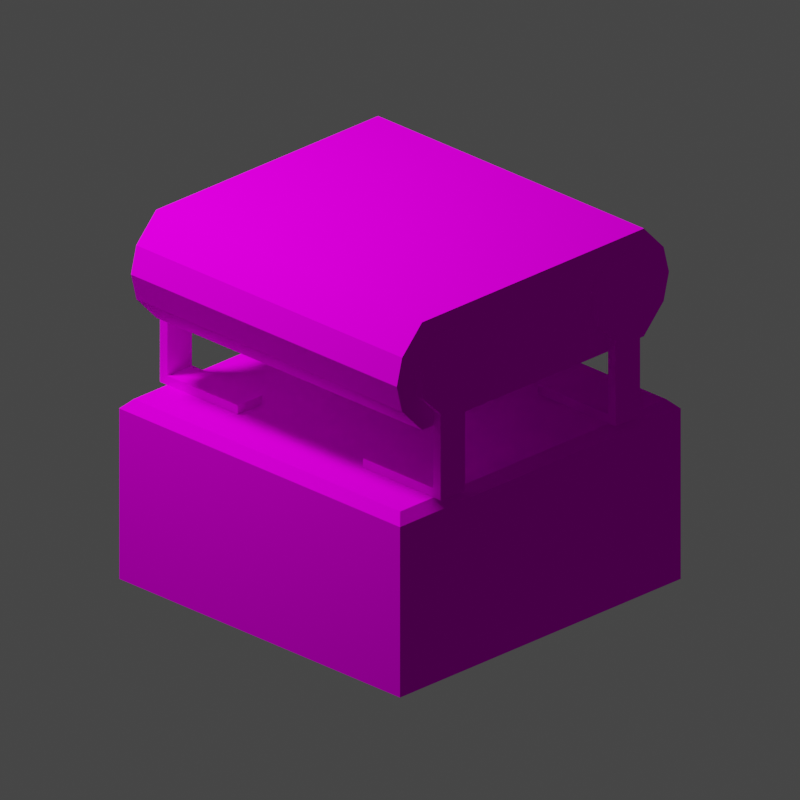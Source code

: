 # Source: Belt.004.blend  (saved by Blender 3.4.6; exported with 4.5.12 LTS)
import bpy
from mathutils import Matrix  # noqa: F401  (used for matrix-valued properties, if any)

bpy.ops.wm.read_factory_settings(use_empty=True)
scene = bpy.context.scene
scene.name = 'Scene'

# ---- collections
col_collection = bpy.data.collections.new('Collection'); scene.collection.children.link(col_collection)
col_render = bpy.data.collections.new('Render'); scene.collection.children.link(col_render)

# ---- images (referenced by path relative to the original .blend; pixels are not part of the script)
import os
ASSET_DIR = os.environ.get("B2B_ASSET_DIR", "")  # directory of the original .blend (textures are referenced by path, not embedded)
HERE = os.path.dirname(os.path.abspath(__file__))  # packed textures are extracted next to this script under _unpacked/

def load_image(name, relpath, width, height, colorspace="sRGB"):
    """Load a texture the original file referenced (path relative to the .blend, or extracted next to this script)."""
    p = next((c for c in (os.path.join(HERE, relpath), os.path.join(ASSET_DIR, relpath)) if relpath and os.path.exists(c)), "")
    if p:
        img = bpy.data.images.load(p, check_existing=True)
        img.name = name
    else:  # same state as the original file: an image datablock whose file is absent (Cycles renders it pink)
        img = bpy.data.images.new(name, width, height)
        img.source = "FILE"
        img.filepath = "//" + (relpath or name)
    img.colorspace_settings.name = colorspace
    return img
img_beltmachineb_png = load_image('BeltMachineB.png', 'BeltMachineB.png', 1024, 1024, 'sRGB')

# ---- materials (node trees are filled in below, after node groups)
mat_material = bpy.data.materials.new('Material')
mat_material.alpha_threshold = 0.0
mat_material.use_transparent_shadow = False
mat_material.roughness = 0.5
mat_material.line_color = (0.0, 0.0, 0.0, 1.0)

# ---- material node trees
mat_material.use_nodes = True; mat_material.node_tree.nodes.clear()
_N = mat_material.node_tree.nodes; _L = mat_material.node_tree.links
n0 = _N.new('ShaderNodeOutputMaterial'); n0.name = 'Material Output'; n0.location = (300, 300)
n1 = _N.new('ShaderNodeBsdfPrincipled'); n1.name = 'Principled BSDF'; n1.location = (10, 300)
n1.distribution = 'GGX'
n1.subsurface_method = 'RANDOM_WALK_SKIN'
n1.inputs[3].default_value = 1.45
n1.inputs[13].default_value = 0.0
n1.inputs[27].default_value = (0.0, 0.0, 0.0, 1.0)
n1.inputs[28].default_value = 1.0
n2 = _N.new('ShaderNodeTexImage'); n2.name = 'Image Texture'; n2.location = (-280, 280)
n2.image = img_beltmachineb_png
_L.new(n1.outputs[0], n0.inputs[0])
_L.new(n2.outputs[0], n1.inputs[0])
n0.is_active_output = True

# ---- world
world_world = bpy.data.worlds.new('World'); scene.world = world_world
world_world.use_nodes = True; world_world.node_tree.nodes.clear()
_N = world_world.node_tree.nodes; _L = world_world.node_tree.links
n0 = _N.new('ShaderNodeOutputWorld'); n0.name = 'World Output'; n0.location = (300, 300)
n1 = _N.new('ShaderNodeBackground'); n1.name = 'Background'; n1.location = (10, 300)
n1.inputs[0].default_value = (0.05088, 0.05088, 0.05088, 1.0)
_L.new(n1.outputs[0], n0.inputs[0])
n0.is_active_output = True
world_world.color = (0.05088, 0.05088, 0.05088)
world_world.use_sun_shadow = False
world_world.sun_shadow_jitter_overblur = 0.0

# ---- cameras
cam_camera = bpy.data.cameras.new('Camera')
cam_camera.type = 'ORTHO'
cam_camera.lens = 67.8
cam_camera.ortho_scale = 4.03

# ---- lights
light_area = bpy.data.lights.new('Area', 'AREA')
light_area.transmission_factor = 0.0
light_area.energy = 392.7
light_area.shadow_soft_size = 1.0
light_area.shadow_maximum_resolution = 0.006
light_area.use_absolute_resolution = True
light_area.size = 1.0
light_area.size_y = 1.0

# ---- meshes
me_plane = bpy.data.meshes.new('Plane')
me_plane.from_pydata([(0.9466, -0.7586, -0.07353), (0.9466, -0.7586, -0.5265), (0.9466, 0.0, -0.07353), (0.9466, 0.0, -0.5265), (0.9466, -0.8654, -0.4134), (0.9466, -0.8942, -0.3), (0.9466, -0.8654, -0.1866), (0.0, -0.932, -0.45), (0.0, -0.97, -0.3), (0.0, -0.932, -0.15), (0.0, 0.0, 0.0), (0.0, 0.0, -0.6), (0.0, -0.7903, -0.6), (0.0, -0.7903, 0.0), (1.0, -0.4114, -0.396), (1.0, -0.4114, -0.2207), (1.0, -0.5353, -0.09675), (1.0, -0.7106, -0.09675), (1.0, -0.8345, -0.2207), (1.0, -0.8345, -0.396), (1.0, -0.7106, -0.5199), (1.0, -0.5353, -0.5199), (0.9466, -0.4114, -0.2207), (0.9466, -0.4114, -0.396), (0.9466, -0.5353, -0.09675), (0.9466, -0.7106, -0.09675), (0.9466, -0.8345, -0.2207), (0.9466, -0.8345, -0.396), (0.9466, -0.7106, -0.5199), (0.9466, -0.5353, -0.5199), (0.9466, -0.7903, -0.3), (0.9466, 0.0, -0.3), (0.9466, -0.5353, -0.9484), (1.0, 0.0, -2.0), (1.0, -0.7106, -0.9484), (0.0, -1.0, -2.0), (1.0, -1.0, -2.0), (1.0, -0.5353, -0.9484), (0.0, 0.0, -1.0), (0.9476, -0.9476, -1.0), (1.0, -0.9177, -1.135), (0.0, -1.0, -1.052), (0.0, -0.9476, -1.0), (0.9476, 0.0, -1.0), (1.0, -0.08232, -1.135), (0.9466, -0.7106, -0.9484), (0.9466, -0.5353, -1.0), (0.9466, -0.7106, -1.0), (1.0, -0.7106, -1.0), (1.0, -0.5353, -1.0), (0.4466, -0.5353, -0.9484), (0.4466, -0.7106, -0.9484), (0.4466, -0.5353, -1.0), (0.4466, -0.7106, -1.0), (0.9466, 0.7586, -0.07353), (0.9466, 0.7586, -0.5265), (0.9466, 0.8654, -0.4134), (0.9466, 0.8942, -0.3), (0.9466, 0.8654, -0.1866), (0.0, 0.932, -0.45), (0.0, 0.97, -0.3), (0.0, 0.932, -0.15), (0.0, 0.7903, -0.6), (0.0, 0.7903, 0.0), (1.0, 0.4114, -0.396), (1.0, 0.4114, -0.2207), (1.0, 0.5353, -0.09675), (1.0, 0.7106, -0.09675), (1.0, 0.8345, -0.2207), (1.0, 0.8345, -0.396), (1.0, 0.7106, -0.5199), (1.0, 0.5353, -0.5199), (0.9466, 0.4114, -0.2207), (0.9466, 0.4114, -0.396), (0.9466, 0.5353, -0.09675), (0.9466, 0.7106, -0.09675), (0.9466, 0.8345, -0.2207), (0.9466, 0.8345, -0.396), (0.9466, 0.7106, -0.5199), (0.9466, 0.5353, -0.5199), (0.9466, 0.7903, -0.3), (0.9466, 0.5353, -0.9484), (1.0, 0.7106, -0.9484), (0.0, 1.0, -2.0), (1.0, 1.0, -2.0), (1.0, 0.5353, -0.9484), (0.9476, 0.9476, -1.0), (1.0, 1.0, -1.052), (0.0, 1.0, -1.052), (0.0, 0.9476, -1.0), (0.9466, 0.7106, -0.9484), (0.9466, 0.5353, -1.0), (0.9466, 0.7106, -1.0), (1.0, 0.7106, -1.0), (1.0, 0.5353, -1.0), (0.4466, 0.5353, -0.9484), (0.4466, 0.7106, -0.9484), (0.4466, 0.5353, -1.0), (0.4466, 0.7106, -1.0), (0.9466, -0.932, -0.15), (0.9466, -0.7903, 0.0), (0.9466, 0.0, 0.0), (0.9466, -0.7903, -0.6), (0.9466, 0.0, -0.6), (0.9466, -0.932, -0.45), (0.9466, -0.97, -0.3), (0.9466, 0.932, -0.15), (0.9466, 0.7903, 0.0), (0.9466, 0.7903, -0.6), (0.9466, 0.932, -0.45), (0.9466, 0.97, -0.3), (1.0, -0.9177, -1.918), (1.0, -0.08232, -1.918), (1.0, -1.0, -1.052), (1.0, 0.0, -1.052)], [], [(7, 104, 102, 12), (13, 10, 101, 100), (102, 103, 11, 12), (13, 100, 99, 9), (9, 99, 105, 8), (8, 105, 104, 7), (19, 18, 21, 20), (18, 17, 14, 21), (15, 14, 17, 16), (27, 28, 29, 26), (26, 29, 23, 25), (22, 24, 25, 23), (20, 21, 37, 34), (18, 19, 27, 26), (16, 17, 25, 24), (14, 15, 22, 23), (21, 14, 23, 29), (19, 20, 28, 27), (17, 18, 26, 25), (15, 16, 24, 22), (31, 3, 1, 30), (2, 31, 30, 0), (1, 4, 5, 30), (0, 30, 5, 6), (34, 37, 49, 48), (44, 40, 111, 112), (113, 41, 35, 36), (41, 113, 39, 42), (113, 114, 43, 39), (42, 39, 43, 38), (21, 29, 32, 37), (29, 28, 45, 32), (28, 20, 34, 45), (48, 49, 46, 47), (37, 32, 46, 49), (45, 34, 48, 47), (46, 32, 50, 52), (50, 51, 53, 52), (32, 45, 51, 50), (47, 46, 52, 53), (45, 47, 53, 51), (59, 62, 108, 109), (63, 107, 101, 10), (108, 62, 11, 103), (63, 61, 106, 107), (61, 60, 110, 106), (60, 59, 109, 110), (69, 70, 71, 68), (68, 71, 64, 67), (65, 66, 67, 64), (77, 76, 79, 78), (76, 75, 73, 79), (72, 73, 75, 74), (70, 82, 85, 71), (68, 76, 77, 69), (66, 74, 75, 67), (64, 73, 72, 65), (71, 79, 73, 64), (69, 77, 78, 70), (67, 75, 76, 68), (65, 72, 74, 66), (31, 80, 55, 3), (2, 54, 80, 31), (55, 80, 57, 56), (54, 58, 57, 80), (82, 93, 94, 85), (114, 33, 84, 87), (87, 84, 83, 88), (88, 89, 86, 87), (87, 86, 43, 114), (89, 38, 43, 86), (71, 85, 81, 79), (79, 81, 90, 78), (78, 90, 82, 70), (93, 92, 91, 94), (85, 94, 91, 81), (90, 92, 93, 82), (91, 97, 95, 81), (95, 97, 98, 96), (81, 95, 96, 90), (92, 98, 97, 91), (90, 96, 98, 92), (0, 6, 99, 100), (2, 0, 100, 101), (1, 3, 103, 102), (4, 1, 102, 104), (5, 4, 104, 105), (6, 5, 105, 99), (58, 54, 107, 106), (54, 2, 101, 107), (3, 55, 108, 103), (55, 56, 109, 108), (56, 57, 110, 109), (57, 58, 106, 110), (112, 111, 36, 33), (40, 44, 114, 113), (111, 40, 113, 36), (44, 112, 33, 114)])
_uv = me_plane.uv_layers.new(name='UVMap')
_uv.uv.foreach_set('vector', [0.9405, 0.9303, 0.4763, 0.9303, 0.4763, 0.8425, 0.9405, 0.8425, 0.9405, 0.6599, 0.9405, 0.9962, 0.4763, 0.9962, 0.4763, 0.6599, 0.4763, 0.8425, 0.4763, 0.5062, 0.9405, 0.5062, 0.9405, 0.8425, 0.9405, 0.6599, 0.4763, 0.6599, 0.4763, 0.5721, 0.9405, 0.5721, 0.9405, 0.5721, 0.4763, 0.5721, 0.4763, 0.5062, 0.9405, 0.5062, 0.9405, 0.9962, 0.4763, 0.9962, 0.4763, 0.9303, 0.9405, 0.9303, 0.7565, 0.4421, 0.8093, 0.4421, 0.7191, 0.3519, 0.7191, 0.4047, 0.8093, 0.4421, 0.8466, 0.4047, 0.7565, 0.3146, 0.7191, 0.3519, 0.8093, 0.3146, 0.7565, 0.3146, 0.8466, 0.4047, 0.8466, 0.3519, 0.5137, 0.8088, 0.5498, 0.7727, 0.6008, 0.7727, 0.5137, 0.8598, 0.5137, 0.8598, 0.6008, 0.7727, 0.6369, 0.8088, 0.5498, 0.8959, 0.6369, 0.8598, 0.6008, 0.8959, 0.5498, 0.8959, 0.6369, 0.8088, 0.7191, 0.4047, 0.7191, 0.3519, 0.59, 0.3519, 0.59, 0.4047, 0.7885, 0.8598, 0.7885, 0.8088, 0.773, 0.8088, 0.773, 0.8598, 0.7885, 0.5895, 0.7885, 0.5385, 0.773, 0.5385, 0.773, 0.5895, 0.7885, 0.8088, 0.7885, 0.8598, 0.773, 0.8598, 0.773, 0.8088, 0.7885, 0.5895, 0.7885, 0.6256, 0.773, 0.6256, 0.773, 0.5895, 0.7885, 0.5024, 0.7885, 0.5385, 0.773, 0.5385, 0.773, 0.5024, 0.7885, 0.5385, 0.7885, 0.5024, 0.773, 0.5024, 0.773, 0.5385, 0.7885, 0.8598, 0.7885, 0.8959, 0.773, 0.8959, 0.773, 0.8598, 0.08612, 0.2506, 0.02563, 0.2506, 0.02563, 0.04798, 0.08612, 0.03952, 0.1466, 0.2506, 0.08612, 0.2506, 0.08612, 0.03952, 0.1466, 0.04798, 0.02563, 0.04798, 0.05583, 0.01945, 0.08612, 0.01176, 0.08612, 0.03952, 0.1466, 0.04798, 0.08612, 0.03952, 0.08612, 0.01176, 0.1164, 0.01945, 0.59, 0.4047, 0.59, 0.3519, 0.5745, 0.3519, 0.5745, 0.4047, 0.9894, 0.479, 0.5093, 0.479, 0.5093, 0.02907, 0.9894, 0.02907, 0.4858, 0.4695, 0.01508, 0.4695, 0.01508, 0.0235, 0.4858, 0.0235, 0.01047, 0.0143, 0.4843, 0.0143, 0.4595, 0.03914, 0.01047, 0.03914, 0.4843, 0.0143, 0.4843, 0.4881, 0.4595, 0.4881, 0.4595, 0.03914, 0.01047, 0.03914, 0.4595, 0.03914, 0.4595, 0.4881, 0.01047, 0.4881, 0.7885, 0.7727, 0.773, 0.7727, 0.773, 0.648, 0.7885, 0.648, 0.6008, 0.7727, 0.5498, 0.7727, 0.5498, 0.648, 0.6008, 0.648, 0.773, 0.7727, 0.7885, 0.7727, 0.7885, 0.648, 0.773, 0.648, 0.7885, 0.5385, 0.7885, 0.5895, 0.773, 0.5895, 0.773, 0.5385, 0.7885, 0.648, 0.773, 0.648, 0.773, 0.6329, 0.7885, 0.6329, 0.773, 0.648, 0.7885, 0.648, 0.7885, 0.6329, 0.773, 0.6329, 0.773, 0.6329, 0.773, 0.648, 0.6274, 0.648, 0.6274, 0.6329, 0.6008, 0.648, 0.5498, 0.648, 0.5498, 0.6329, 0.6008, 0.6329, 0.773, 0.5895, 0.773, 0.5385, 0.6274, 0.5385, 0.6274, 0.5895, 0.773, 0.5385, 0.773, 0.5895, 0.6274, 0.5895, 0.6274, 0.5385, 0.773, 0.648, 0.773, 0.6329, 0.6274, 0.6329, 0.6274, 0.648, 0.9405, 0.5721, 0.9405, 0.6599, 0.4763, 0.6599, 0.4763, 0.5721, 0.9405, 0.8425, 0.4763, 0.8425, 0.4763, 0.5062, 0.9405, 0.5062, 0.4763, 0.6599, 0.9405, 0.6599, 0.9405, 0.9962, 0.4763, 0.9962, 0.9405, 0.8425, 0.9405, 0.9303, 0.4763, 0.9303, 0.4763, 0.8425, 0.9405, 0.9303, 0.9405, 0.9962, 0.4763, 0.9962, 0.4763, 0.9303, 0.9405, 0.5062, 0.9405, 0.5721, 0.4763, 0.5721, 0.4763, 0.5062, 0.7558, 0.3147, 0.7185, 0.3521, 0.7185, 0.4049, 0.8087, 0.3147, 0.8087, 0.3147, 0.7185, 0.4049, 0.7558, 0.4422, 0.846, 0.3521, 0.8087, 0.4422, 0.846, 0.4049, 0.846, 0.3521, 0.7558, 0.4422, 0.9996, 0.8088, 0.9996, 0.8598, 0.9124, 0.7727, 0.9635, 0.7727, 0.9996, 0.8598, 0.9635, 0.8959, 0.8764, 0.8088, 0.9124, 0.7727, 0.8764, 0.8598, 0.8764, 0.8088, 0.9635, 0.8959, 0.9124, 0.8959, 0.7185, 0.3521, 0.5894, 0.3521, 0.5894, 0.4049, 0.7185, 0.4049, 0.7885, 0.8598, 0.773, 0.8598, 0.773, 0.8088, 0.7885, 0.8088, 0.7885, 0.9012, 0.773, 0.9012, 0.773, 0.9522, 0.7885, 0.9522, 0.7885, 0.8088, 0.773, 0.8088, 0.773, 0.8598, 0.7885, 0.8598, 0.7885, 0.9012, 0.773, 0.9012, 0.773, 0.8651, 0.7885, 0.8651, 0.7885, 0.9883, 0.773, 0.9883, 0.773, 0.9522, 0.7885, 0.9522, 0.7885, 0.9522, 0.773, 0.9522, 0.773, 0.9883, 0.7885, 0.9883, 0.7885, 0.8598, 0.773, 0.8598, 0.773, 0.8959, 0.7885, 0.8959, 0.08612, 0.2506, 0.08612, 0.4617, 0.02563, 0.4532, 0.02563, 0.2506, 0.1466, 0.2506, 0.1466, 0.4532, 0.08612, 0.4617, 0.08612, 0.2506, 0.02563, 0.4532, 0.08612, 0.4617, 0.08612, 0.4895, 0.05583, 0.4818, 0.1466, 0.4532, 0.1164, 0.4818, 0.08612, 0.4895, 0.08612, 0.4617, 0.5894, 0.3521, 0.5738, 0.3521, 0.5738, 0.4049, 0.5894, 0.4049, 0.01184, 0.4702, 0.01184, 0.01425, 0.493, 0.01425, 0.493, 0.4702, 0.4858, 0.4695, 0.4858, 0.0235, 0.01508, 0.0235, 0.01508, 0.4695, 0.01401, 0.4825, 0.01401, 0.4577, 0.463, 0.4577, 0.4879, 0.4825, 0.4879, 0.4825, 0.463, 0.4577, 0.463, 0.008683, 0.4879, 0.008683, 0.01401, 0.4577, 0.01401, 0.008683, 0.463, 0.008683, 0.463, 0.4577, 0.7885, 0.7727, 0.7885, 0.648, 0.773, 0.648, 0.773, 0.7727, 0.9124, 0.7727, 0.9124, 0.648, 0.9635, 0.648, 0.9635, 0.7727, 0.773, 0.7727, 0.773, 0.648, 0.7885, 0.648, 0.7885, 0.7727, 0.7885, 0.9522, 0.773, 0.9522, 0.773, 0.9012, 0.7885, 0.9012, 0.7885, 0.648, 0.7885, 0.6329, 0.773, 0.6329, 0.773, 0.648, 0.773, 0.648, 0.773, 0.6329, 0.7885, 0.6329, 0.7885, 0.648, 0.773, 0.6329, 0.6274, 0.6329, 0.6274, 0.648, 0.773, 0.648, 0.9124, 0.648, 0.9124, 0.6329, 0.9635, 0.6329, 0.9635, 0.648, 0.773, 0.9012, 0.6274, 0.9012, 0.6274, 0.9522, 0.773, 0.9522, 0.773, 0.9522, 0.6274, 0.9522, 0.6274, 0.9012, 0.773, 0.9012, 0.773, 0.648, 0.6274, 0.648, 0.6274, 0.6329, 0.773, 0.6329, 0.1182, 0.7327, 0.07684, 0.7915, 0.04401, 0.7791, 0.09884, 0.7012, 0.4648, 0.6826, 0.1182, 0.7327, 0.09884, 0.7012, 0.4599, 0.649, 0.273, 0.6336, 0.2112, 0.9783, 0.1778, 0.9723, 0.2422, 0.6132, 0.3331, 0.5942, 0.273, 0.6336, 0.2422, 0.6132, 0.3219, 0.561, 0.387, 0.5904, 0.3331, 0.5942, 0.3219, 0.561, 0.3932, 0.5559, 0.07684, 0.7915, 0.07118, 0.8452, 0.03651, 0.8502, 0.04401, 0.7791, 0.2901, 0.576, 0.2302, 0.6156, 0.1993, 0.5954, 0.2787, 0.5428, 0.2302, 0.6156, 0.1701, 0.9606, 0.1367, 0.9548, 0.1993, 0.5954, 0.4779, 0.7271, 0.1309, 0.7743, 0.1119, 0.7426, 0.4734, 0.6935, 0.1309, 0.7743, 0.08911, 0.8326, 0.05638, 0.82, 0.1119, 0.7426, 0.08911, 0.8326, 0.08298, 0.8863, 0.04828, 0.891, 0.05638, 0.82, 0.3439, 0.5719, 0.2901, 0.576, 0.2787, 0.5428, 0.35, 0.5374, 0.4534, 0.05387, 0.05145, 0.05387, 0.01184, 0.01425, 0.493, 0.01425, 0.05145, 0.4306, 0.4534, 0.4306, 0.493, 0.4702, 0.01184, 0.4702, 0.05145, 0.05387, 0.05145, 0.4306, 0.01184, 0.4702, 0.01184, 0.01425, 0.4534, 0.4306, 0.4534, 0.05387, 0.493, 0.01425, 0.493, 0.4702])
me_plane.materials.append(mat_material)
me_plane.update()

# ---- objects
ob_belt = bpy.data.objects.new('Belt', me_plane)
ob_area = bpy.data.objects.new('Area', light_area)
ob_camera = bpy.data.objects.new('Camera', cam_camera)
ob_empty = bpy.data.objects.new('Empty', None)

# ---- transforms, parenting, visibility, modifiers, constraints
ob_belt.location = (0.0, 0.0, 1.0)
_m = ob_belt.modifiers.new('Mirror.001', 'MIRROR')
_m.use_clip = True
ob_area.parent = ob_empty
ob_area.location = (-2.433, -2.433, 4.915)
ob_area.rotation_euler = (0.6109, -0.0, -0.7854)
ob_camera.parent = ob_empty
ob_camera.location = (6.409, -6.409, 4.226)
ob_camera.rotation_euler = (1.134, -0.0, 0.7854)
ob_empty.location = (0.0, 0.0, 0.0)

# ---- collection membership
col_collection.objects.link(ob_belt)
col_render.objects.link(ob_area)
col_render.objects.link(ob_camera)
col_render.objects.link(ob_empty)

# ---- scene / render settings (as saved in the file)
scene.camera = ob_camera
scene.frame_start = 1; scene.frame_end = 250; scene.frame_set(1)
scene.render.engine = 'BLENDER_EEVEE_NEXT'
scene.render.resolution_x = 512
scene.render.resolution_y = 512
scene.render.film_transparent = True
scene.cycles.sampling_pattern = 'TABULATED_SOBOL'
scene.cycles.use_light_tree = False
scene.view_settings.view_transform = 'Filmic'
bpy.context.view_layer.update()
